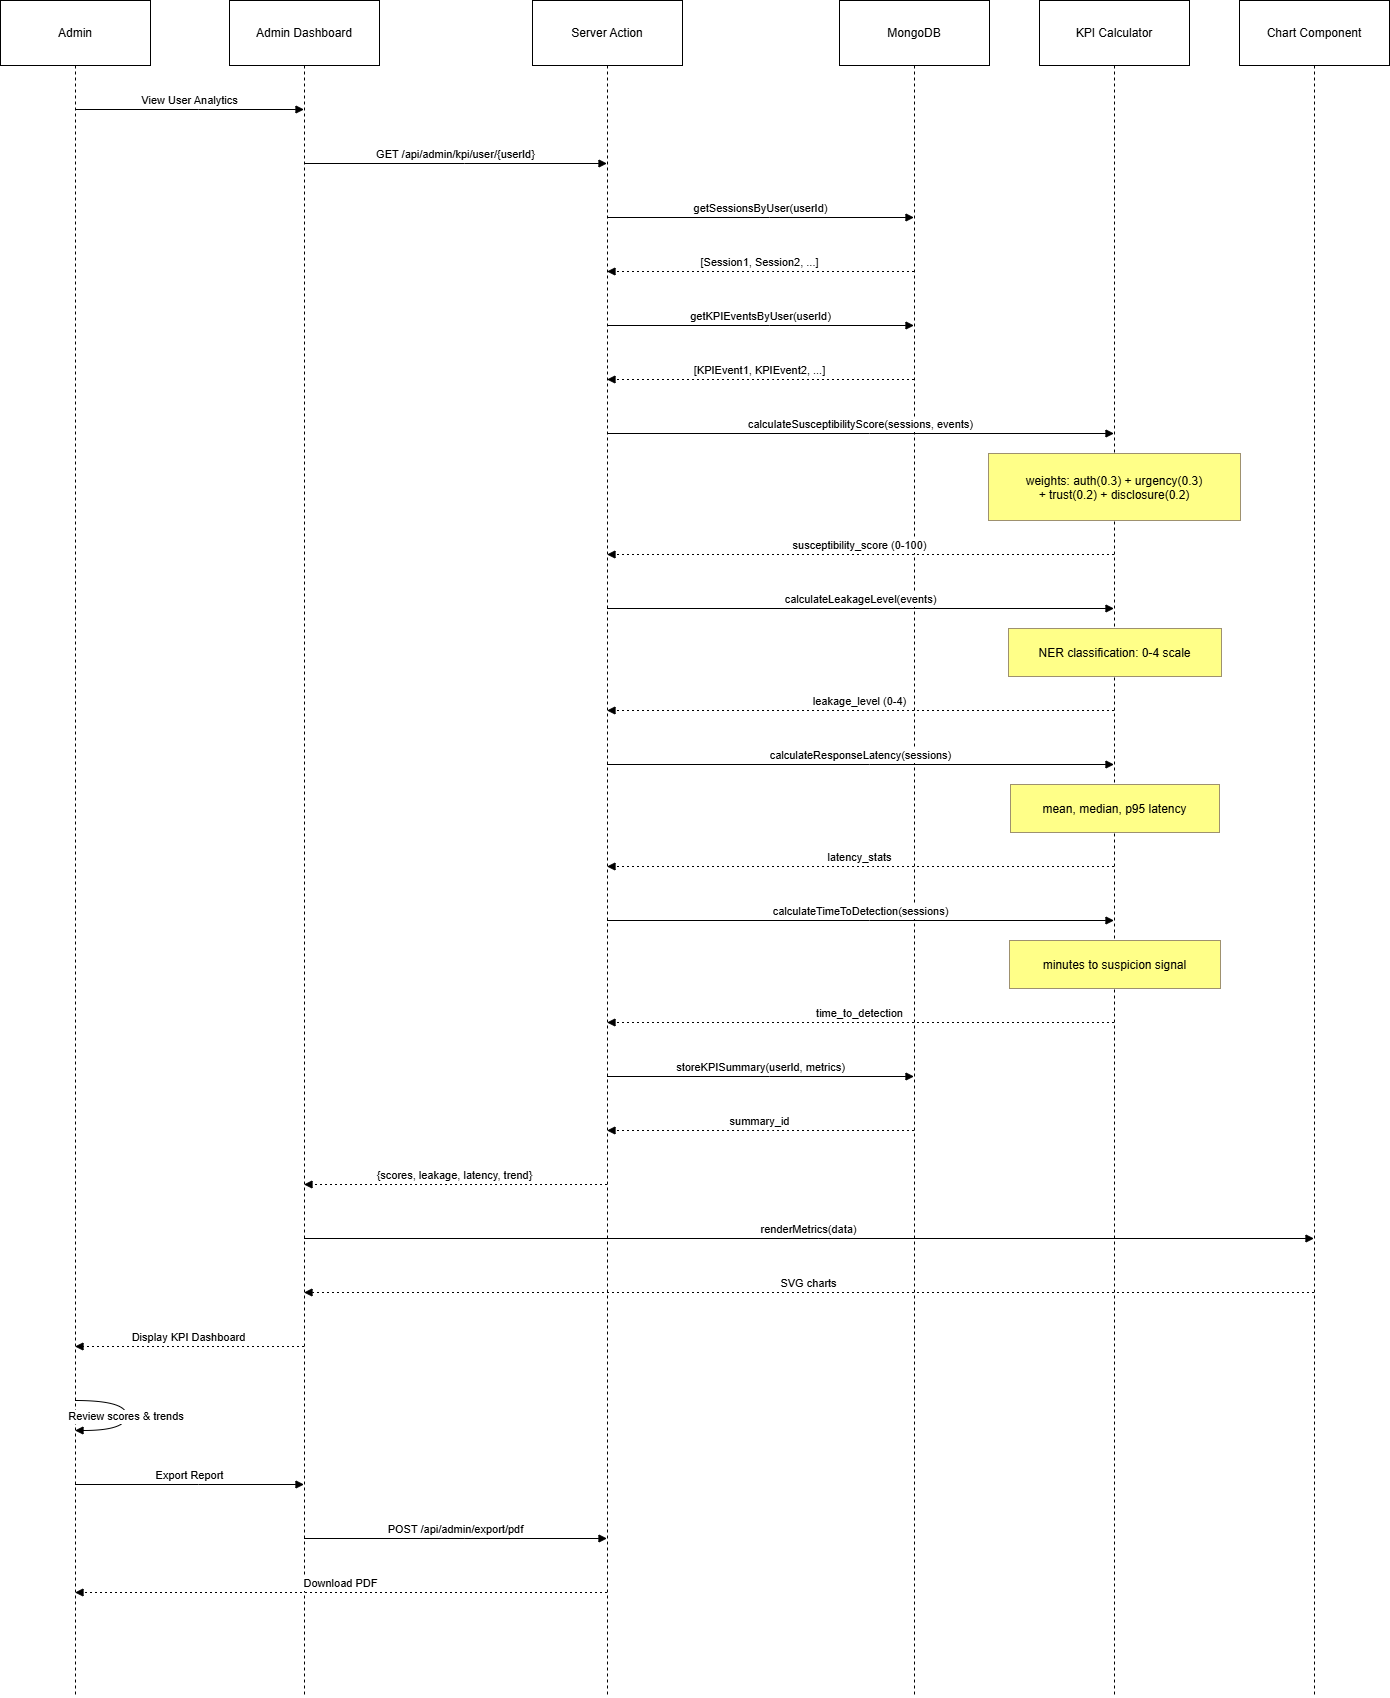

The diagram above was exported from draw.io. Its source (the exported page's mxGraphModel, read from the mxfile embedded in the PNG):
<mxGraphModel dx="2329" dy="1022" grid="1" gridSize="10" guides="1" tooltips="1" connect="1" arrows="1" fold="1" page="1" pageScale="1" pageWidth="850" pageHeight="1100" background="light-dark(#FFFFFF,#101112)" math="0" shadow="0">
  <root>
    <mxCell id="0" />
    <mxCell id="1" parent="0" />
    <mxCell id="wxriXjL6AW90aLzMkZka-519" parent="1" style="shape=umlLifeline;perimeter=lifelinePerimeter;whiteSpace=wrap;container=1;dropTarget=0;collapsible=0;recursiveResize=0;outlineConnect=0;portConstraint=eastwest;newEdgeStyle={&quot;edgeStyle&quot;:&quot;elbowEdgeStyle&quot;,&quot;elbow&quot;:&quot;vertical&quot;,&quot;curved&quot;:0,&quot;rounded&quot;:0};size=65;" value="Admin" vertex="1">
      <mxGeometry height="1697" width="150" x="20" y="470" as="geometry" />
    </mxCell>
    <mxCell id="wxriXjL6AW90aLzMkZka-520" parent="1" style="shape=umlLifeline;perimeter=lifelinePerimeter;whiteSpace=wrap;container=1;dropTarget=0;collapsible=0;recursiveResize=0;outlineConnect=0;portConstraint=eastwest;newEdgeStyle={&quot;edgeStyle&quot;:&quot;elbowEdgeStyle&quot;,&quot;elbow&quot;:&quot;vertical&quot;,&quot;curved&quot;:0,&quot;rounded&quot;:0};size=65;" value="Admin Dashboard" vertex="1">
      <mxGeometry height="1697" width="150" x="249" y="470" as="geometry" />
    </mxCell>
    <mxCell id="wxriXjL6AW90aLzMkZka-521" parent="1" style="shape=umlLifeline;perimeter=lifelinePerimeter;whiteSpace=wrap;container=1;dropTarget=0;collapsible=0;recursiveResize=0;outlineConnect=0;portConstraint=eastwest;newEdgeStyle={&quot;edgeStyle&quot;:&quot;elbowEdgeStyle&quot;,&quot;elbow&quot;:&quot;vertical&quot;,&quot;curved&quot;:0,&quot;rounded&quot;:0};size=65;" value="Server Action" vertex="1">
      <mxGeometry height="1697" width="150" x="552" y="470" as="geometry" />
    </mxCell>
    <mxCell id="wxriXjL6AW90aLzMkZka-522" parent="1" style="shape=umlLifeline;perimeter=lifelinePerimeter;whiteSpace=wrap;container=1;dropTarget=0;collapsible=0;recursiveResize=0;outlineConnect=0;portConstraint=eastwest;newEdgeStyle={&quot;edgeStyle&quot;:&quot;elbowEdgeStyle&quot;,&quot;elbow&quot;:&quot;vertical&quot;,&quot;curved&quot;:0,&quot;rounded&quot;:0};size=65;" value="MongoDB" vertex="1">
      <mxGeometry height="1697" width="150" x="859" y="470" as="geometry" />
    </mxCell>
    <mxCell id="wxriXjL6AW90aLzMkZka-523" parent="1" style="shape=umlLifeline;perimeter=lifelinePerimeter;whiteSpace=wrap;container=1;dropTarget=0;collapsible=0;recursiveResize=0;outlineConnect=0;portConstraint=eastwest;newEdgeStyle={&quot;edgeStyle&quot;:&quot;elbowEdgeStyle&quot;,&quot;elbow&quot;:&quot;vertical&quot;,&quot;curved&quot;:0,&quot;rounded&quot;:0};size=65;" value="KPI Calculator" vertex="1">
      <mxGeometry height="1697" width="150" x="1059" y="470" as="geometry" />
    </mxCell>
    <mxCell id="wxriXjL6AW90aLzMkZka-524" parent="1" style="shape=umlLifeline;perimeter=lifelinePerimeter;whiteSpace=wrap;container=1;dropTarget=0;collapsible=0;recursiveResize=0;outlineConnect=0;portConstraint=eastwest;newEdgeStyle={&quot;edgeStyle&quot;:&quot;elbowEdgeStyle&quot;,&quot;elbow&quot;:&quot;vertical&quot;,&quot;curved&quot;:0,&quot;rounded&quot;:0};size=65;" value="Chart Component" vertex="1">
      <mxGeometry height="1697" width="150" x="1259" y="470" as="geometry" />
    </mxCell>
    <mxCell id="wxriXjL6AW90aLzMkZka-525" edge="1" parent="1" source="wxriXjL6AW90aLzMkZka-519" style="verticalAlign=bottom;edgeStyle=elbowEdgeStyle;elbow=vertical;curved=0;rounded=0;endArrow=block;" target="wxriXjL6AW90aLzMkZka-520" value="View User Analytics">
      <mxGeometry relative="1" as="geometry">
        <Array as="points">
          <mxPoint x="218" y="579" />
        </Array>
      </mxGeometry>
    </mxCell>
    <mxCell id="wxriXjL6AW90aLzMkZka-526" edge="1" parent="1" source="wxriXjL6AW90aLzMkZka-520" style="verticalAlign=bottom;edgeStyle=elbowEdgeStyle;elbow=vertical;curved=0;rounded=0;endArrow=block;" target="wxriXjL6AW90aLzMkZka-521" value="GET /api/admin/kpi/user/{userId}">
      <mxGeometry relative="1" as="geometry">
        <Array as="points">
          <mxPoint x="484" y="633" />
        </Array>
      </mxGeometry>
    </mxCell>
    <mxCell id="wxriXjL6AW90aLzMkZka-527" edge="1" parent="1" source="wxriXjL6AW90aLzMkZka-521" style="verticalAlign=bottom;edgeStyle=elbowEdgeStyle;elbow=vertical;curved=0;rounded=0;endArrow=block;" target="wxriXjL6AW90aLzMkZka-522" value="getSessionsByUser(userId)">
      <mxGeometry relative="1" as="geometry">
        <Array as="points">
          <mxPoint x="789" y="687" />
        </Array>
      </mxGeometry>
    </mxCell>
    <mxCell id="wxriXjL6AW90aLzMkZka-528" edge="1" parent="1" source="wxriXjL6AW90aLzMkZka-522" style="verticalAlign=bottom;edgeStyle=elbowEdgeStyle;elbow=vertical;curved=0;rounded=0;dashed=1;dashPattern=2 3;endArrow=block;" target="wxriXjL6AW90aLzMkZka-521" value="[Session1, Session2, ...]">
      <mxGeometry relative="1" as="geometry">
        <Array as="points">
          <mxPoint x="792" y="741" />
        </Array>
      </mxGeometry>
    </mxCell>
    <mxCell id="wxriXjL6AW90aLzMkZka-529" edge="1" parent="1" source="wxriXjL6AW90aLzMkZka-521" style="verticalAlign=bottom;edgeStyle=elbowEdgeStyle;elbow=vertical;curved=0;rounded=0;endArrow=block;" target="wxriXjL6AW90aLzMkZka-522" value="getKPIEventsByUser(userId)">
      <mxGeometry relative="1" as="geometry">
        <Array as="points">
          <mxPoint x="789" y="795" />
        </Array>
      </mxGeometry>
    </mxCell>
    <mxCell id="wxriXjL6AW90aLzMkZka-530" edge="1" parent="1" source="wxriXjL6AW90aLzMkZka-522" style="verticalAlign=bottom;edgeStyle=elbowEdgeStyle;elbow=vertical;curved=0;rounded=0;dashed=1;dashPattern=2 3;endArrow=block;" target="wxriXjL6AW90aLzMkZka-521" value="[KPIEvent1, KPIEvent2, ...]">
      <mxGeometry relative="1" as="geometry">
        <Array as="points">
          <mxPoint x="792" y="849" />
        </Array>
      </mxGeometry>
    </mxCell>
    <mxCell id="wxriXjL6AW90aLzMkZka-531" edge="1" parent="1" source="wxriXjL6AW90aLzMkZka-521" style="verticalAlign=bottom;edgeStyle=elbowEdgeStyle;elbow=vertical;curved=0;rounded=0;endArrow=block;" target="wxriXjL6AW90aLzMkZka-523" value="calculateSusceptibilityScore(sessions, events)">
      <mxGeometry relative="1" as="geometry">
        <Array as="points">
          <mxPoint x="889" y="903" />
        </Array>
      </mxGeometry>
    </mxCell>
    <mxCell id="wxriXjL6AW90aLzMkZka-532" edge="1" parent="1" source="wxriXjL6AW90aLzMkZka-523" style="verticalAlign=bottom;edgeStyle=elbowEdgeStyle;elbow=vertical;curved=0;rounded=0;dashed=1;dashPattern=2 3;endArrow=block;" target="wxriXjL6AW90aLzMkZka-521" value="susceptibility_score (0-100)">
      <mxGeometry relative="1" as="geometry">
        <Array as="points">
          <mxPoint x="892" y="1024" />
        </Array>
      </mxGeometry>
    </mxCell>
    <mxCell id="wxriXjL6AW90aLzMkZka-533" edge="1" parent="1" source="wxriXjL6AW90aLzMkZka-521" style="verticalAlign=bottom;edgeStyle=elbowEdgeStyle;elbow=vertical;curved=0;rounded=0;endArrow=block;" target="wxriXjL6AW90aLzMkZka-523" value="calculateLeakageLevel(events)">
      <mxGeometry relative="1" as="geometry">
        <Array as="points">
          <mxPoint x="889" y="1078" />
        </Array>
      </mxGeometry>
    </mxCell>
    <mxCell id="wxriXjL6AW90aLzMkZka-534" edge="1" parent="1" source="wxriXjL6AW90aLzMkZka-523" style="verticalAlign=bottom;edgeStyle=elbowEdgeStyle;elbow=vertical;curved=0;rounded=0;dashed=1;dashPattern=2 3;endArrow=block;" target="wxriXjL6AW90aLzMkZka-521" value="leakage_level (0-4)">
      <mxGeometry relative="1" as="geometry">
        <Array as="points">
          <mxPoint x="892" y="1180" />
        </Array>
      </mxGeometry>
    </mxCell>
    <mxCell id="wxriXjL6AW90aLzMkZka-535" edge="1" parent="1" source="wxriXjL6AW90aLzMkZka-521" style="verticalAlign=bottom;edgeStyle=elbowEdgeStyle;elbow=vertical;curved=0;rounded=0;endArrow=block;" target="wxriXjL6AW90aLzMkZka-523" value="calculateResponseLatency(sessions)">
      <mxGeometry relative="1" as="geometry">
        <Array as="points">
          <mxPoint x="889" y="1234" />
        </Array>
      </mxGeometry>
    </mxCell>
    <mxCell id="wxriXjL6AW90aLzMkZka-536" edge="1" parent="1" source="wxriXjL6AW90aLzMkZka-523" style="verticalAlign=bottom;edgeStyle=elbowEdgeStyle;elbow=vertical;curved=0;rounded=0;dashed=1;dashPattern=2 3;endArrow=block;" target="wxriXjL6AW90aLzMkZka-521" value="latency_stats">
      <mxGeometry relative="1" as="geometry">
        <Array as="points">
          <mxPoint x="892" y="1336" />
        </Array>
      </mxGeometry>
    </mxCell>
    <mxCell id="wxriXjL6AW90aLzMkZka-537" edge="1" parent="1" source="wxriXjL6AW90aLzMkZka-521" style="verticalAlign=bottom;edgeStyle=elbowEdgeStyle;elbow=vertical;curved=0;rounded=0;endArrow=block;" target="wxriXjL6AW90aLzMkZka-523" value="calculateTimeToDetection(sessions)">
      <mxGeometry relative="1" as="geometry">
        <Array as="points">
          <mxPoint x="889" y="1390" />
        </Array>
      </mxGeometry>
    </mxCell>
    <mxCell id="wxriXjL6AW90aLzMkZka-538" edge="1" parent="1" source="wxriXjL6AW90aLzMkZka-523" style="verticalAlign=bottom;edgeStyle=elbowEdgeStyle;elbow=vertical;curved=0;rounded=0;dashed=1;dashPattern=2 3;endArrow=block;" target="wxriXjL6AW90aLzMkZka-521" value="time_to_detection">
      <mxGeometry relative="1" as="geometry">
        <Array as="points">
          <mxPoint x="892" y="1492" />
        </Array>
      </mxGeometry>
    </mxCell>
    <mxCell id="wxriXjL6AW90aLzMkZka-539" edge="1" parent="1" source="wxriXjL6AW90aLzMkZka-521" style="verticalAlign=bottom;edgeStyle=elbowEdgeStyle;elbow=vertical;curved=0;rounded=0;endArrow=block;" target="wxriXjL6AW90aLzMkZka-522" value="storeKPISummary(userId, metrics)">
      <mxGeometry relative="1" as="geometry">
        <Array as="points">
          <mxPoint x="789" y="1546" />
        </Array>
      </mxGeometry>
    </mxCell>
    <mxCell id="wxriXjL6AW90aLzMkZka-540" edge="1" parent="1" source="wxriXjL6AW90aLzMkZka-522" style="verticalAlign=bottom;edgeStyle=elbowEdgeStyle;elbow=vertical;curved=0;rounded=0;dashed=1;dashPattern=2 3;endArrow=block;" target="wxriXjL6AW90aLzMkZka-521" value="summary_id">
      <mxGeometry relative="1" as="geometry">
        <Array as="points">
          <mxPoint x="792" y="1600" />
        </Array>
      </mxGeometry>
    </mxCell>
    <mxCell id="wxriXjL6AW90aLzMkZka-541" edge="1" parent="1" source="wxriXjL6AW90aLzMkZka-521" style="verticalAlign=bottom;edgeStyle=elbowEdgeStyle;elbow=vertical;curved=0;rounded=0;dashed=1;dashPattern=2 3;endArrow=block;" target="wxriXjL6AW90aLzMkZka-520" value="{scores, leakage, latency, trend}">
      <mxGeometry relative="1" as="geometry">
        <Array as="points">
          <mxPoint x="487" y="1654" />
        </Array>
      </mxGeometry>
    </mxCell>
    <mxCell id="wxriXjL6AW90aLzMkZka-542" edge="1" parent="1" source="wxriXjL6AW90aLzMkZka-520" style="verticalAlign=bottom;edgeStyle=elbowEdgeStyle;elbow=vertical;curved=0;rounded=0;endArrow=block;" target="wxriXjL6AW90aLzMkZka-524" value="renderMetrics(data)">
      <mxGeometry relative="1" as="geometry">
        <Array as="points">
          <mxPoint x="838" y="1708" />
        </Array>
      </mxGeometry>
    </mxCell>
    <mxCell id="wxriXjL6AW90aLzMkZka-543" edge="1" parent="1" source="wxriXjL6AW90aLzMkZka-524" style="verticalAlign=bottom;edgeStyle=elbowEdgeStyle;elbow=vertical;curved=0;rounded=0;dashed=1;dashPattern=2 3;endArrow=block;" target="wxriXjL6AW90aLzMkZka-520" value="SVG charts">
      <mxGeometry relative="1" as="geometry">
        <Array as="points">
          <mxPoint x="841" y="1762" />
        </Array>
      </mxGeometry>
    </mxCell>
    <mxCell id="wxriXjL6AW90aLzMkZka-544" edge="1" parent="1" source="wxriXjL6AW90aLzMkZka-520" style="verticalAlign=bottom;edgeStyle=elbowEdgeStyle;elbow=vertical;curved=0;rounded=0;dashed=1;dashPattern=2 3;endArrow=block;" target="wxriXjL6AW90aLzMkZka-519" value="Display KPI Dashboard">
      <mxGeometry relative="1" as="geometry">
        <Array as="points">
          <mxPoint x="221" y="1816" />
        </Array>
      </mxGeometry>
    </mxCell>
    <mxCell id="wxriXjL6AW90aLzMkZka-545" edge="1" parent="1" source="wxriXjL6AW90aLzMkZka-519" style="curved=1;endArrow=block;rounded=0;" target="wxriXjL6AW90aLzMkZka-519" value="Review scores &amp; trends">
      <mxGeometry relative="1" as="geometry">
        <Array as="points">
          <mxPoint x="146" y="1870" />
          <mxPoint x="146" y="1900" />
        </Array>
      </mxGeometry>
    </mxCell>
    <mxCell id="wxriXjL6AW90aLzMkZka-546" edge="1" parent="1" source="wxriXjL6AW90aLzMkZka-519" style="verticalAlign=bottom;edgeStyle=elbowEdgeStyle;elbow=vertical;curved=0;rounded=0;endArrow=block;" target="wxriXjL6AW90aLzMkZka-520" value="Export Report">
      <mxGeometry relative="1" as="geometry">
        <Array as="points">
          <mxPoint x="218" y="1954" />
        </Array>
      </mxGeometry>
    </mxCell>
    <mxCell id="wxriXjL6AW90aLzMkZka-547" edge="1" parent="1" source="wxriXjL6AW90aLzMkZka-520" style="verticalAlign=bottom;edgeStyle=elbowEdgeStyle;elbow=vertical;curved=0;rounded=0;endArrow=block;" target="wxriXjL6AW90aLzMkZka-521" value="POST /api/admin/export/pdf">
      <mxGeometry relative="1" as="geometry">
        <Array as="points">
          <mxPoint x="484" y="2008" />
        </Array>
      </mxGeometry>
    </mxCell>
    <mxCell id="wxriXjL6AW90aLzMkZka-548" edge="1" parent="1" source="wxriXjL6AW90aLzMkZka-521" style="verticalAlign=bottom;edgeStyle=elbowEdgeStyle;elbow=vertical;curved=0;rounded=0;dashed=1;dashPattern=2 3;endArrow=block;" target="wxriXjL6AW90aLzMkZka-519" value="Download PDF">
      <mxGeometry relative="1" as="geometry">
        <Array as="points">
          <mxPoint x="373" y="2062" />
        </Array>
      </mxGeometry>
    </mxCell>
    <mxCell id="wxriXjL6AW90aLzMkZka-549" parent="1" style="fillColor=#ffff88;strokeColor=#9E916F;" value="weights: auth(0.3) + urgency(0.3)&#10;+ trust(0.2) + disclosure(0.2)" vertex="1">
      <mxGeometry height="67" width="252" x="1008" y="923" as="geometry" />
    </mxCell>
    <mxCell id="wxriXjL6AW90aLzMkZka-550" parent="1" style="fillColor=#ffff88;strokeColor=#9E916F;" value="NER classification: 0-4 scale" vertex="1">
      <mxGeometry height="48" width="213" x="1028" y="1098" as="geometry" />
    </mxCell>
    <mxCell id="wxriXjL6AW90aLzMkZka-551" parent="1" style="fillColor=#ffff88;strokeColor=#9E916F;" value="mean, median, p95 latency" vertex="1">
      <mxGeometry height="48" width="209" x="1030" y="1254" as="geometry" />
    </mxCell>
    <mxCell id="wxriXjL6AW90aLzMkZka-552" parent="1" style="fillColor=#ffff88;strokeColor=#9E916F;" value="minutes to suspicion signal" vertex="1">
      <mxGeometry height="48" width="211" x="1029" y="1410" as="geometry" />
    </mxCell>
  </root>
</mxGraphModel>